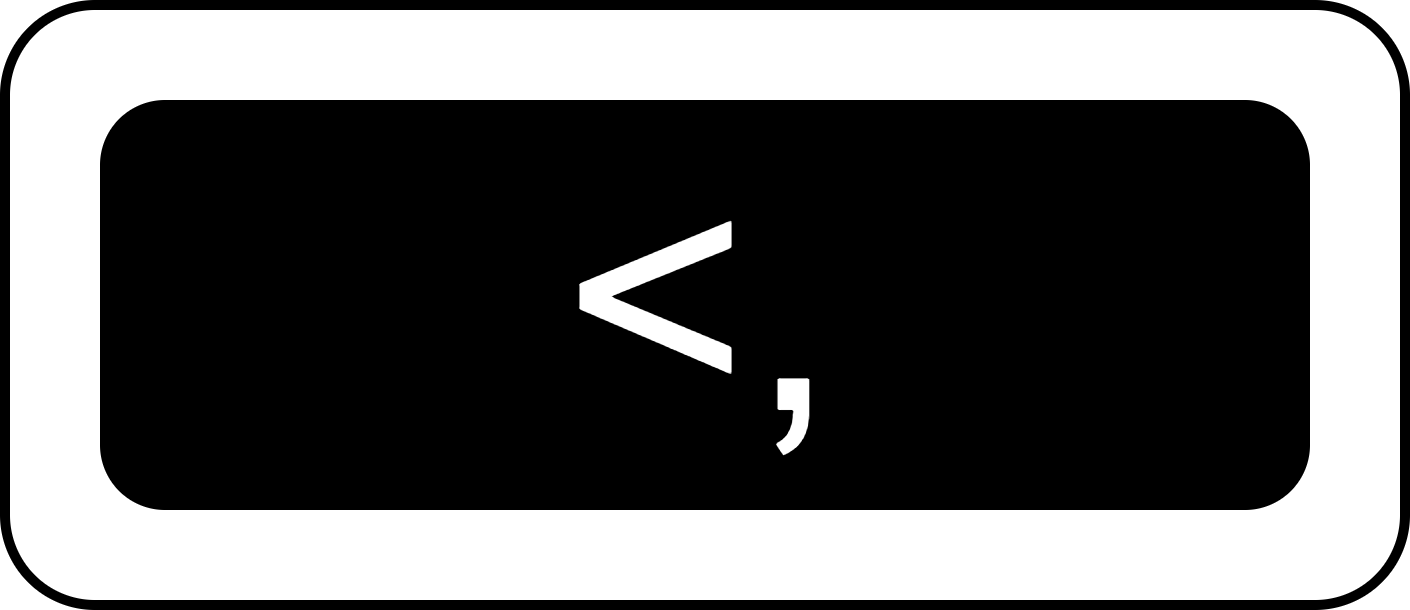

The diagram above was exported from draw.io. Its source (the exported page's mxGraphModel, read from the mxfile embedded in the PNG):
<mxGraphModel dx="537" dy="899" grid="1" gridSize="10" guides="1" tooltips="1" connect="1" arrows="1" fold="1" page="1" pageScale="1" pageWidth="827" pageHeight="1169" math="0" shadow="0">
  <root>
    <mxCell id="0" />
    <mxCell id="1" parent="0" />
    <mxCell id="2" value="" style="rounded=1;whiteSpace=wrap;html=1;" vertex="1" parent="1">
      <mxGeometry x="390" y="350" width="140" height="60" as="geometry" />
    </mxCell>
    <mxCell id="3" value="&lt;font style=&quot;font-size: 32px;&quot;&gt;&amp;lt;,&lt;/font&gt;" style="rounded=1;whiteSpace=wrap;html=1;fillColor=#000000;fontColor=#FFFFFF;" vertex="1" parent="1">
      <mxGeometry x="400" y="360" width="120" height="40" as="geometry" />
    </mxCell>
  </root>
</mxGraphModel>